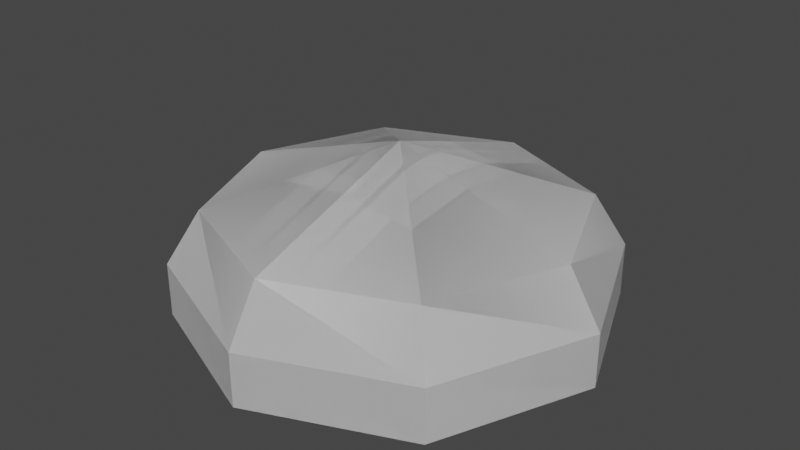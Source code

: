 # Source: Ability_Gem.blend  (saved by Blender 3.5.10; exported with 4.5.12 LTS)
import bpy
from mathutils import Matrix  # noqa: F401  (used for matrix-valued properties, if any)

bpy.ops.wm.read_factory_settings(use_empty=True)
scene = bpy.context.scene
scene.name = 'Scene'

# ---- collections
col_collection = bpy.data.collections.new('Collection'); scene.collection.children.link(col_collection)

# ---- world
world_world = bpy.data.worlds.new('World'); scene.world = world_world
world_world.use_nodes = True; world_world.node_tree.nodes.clear()
_N = world_world.node_tree.nodes; _L = world_world.node_tree.links
n0 = _N.new('ShaderNodeOutputWorld'); n0.name = 'World Output'; n0.location = (300, 300)
n1 = _N.new('ShaderNodeBackground'); n1.name = 'Background'; n1.location = (10, 300)
n1.inputs[0].default_value = (0.05088, 0.05088, 0.05088, 1.0)
_L.new(n1.outputs[0], n0.inputs[0])
n0.is_active_output = True
world_world.color = (0.05088, 0.05088, 0.05088)
world_world.use_sun_shadow = False
world_world.sun_shadow_jitter_overblur = 0.0

# ---- meshes
me_circle = bpy.data.meshes.new('Circle')
me_circle.from_pydata([(0.0, 1.0, 0.0), (-0.7071, 0.7071, 0.0), (-1.0, 0.0, 0.0), (-0.7071, -0.7071, 0.0), (0.0, -1.0, 0.0), (0.7071, -0.7071, 0.0), (1.0, 0.0, 0.0), (0.7071, 0.7071, 0.0), (-1.149e-09, 0.8458, 0.501), (-0.5981, 0.5981, 0.501), (-0.8458, 0.0, 0.501), (-0.5981, -0.5981, 0.501), (-1.149e-09, -0.8458, 0.501), (0.5981, -0.5981, 0.501), (0.8458, 0.0, 0.501), (0.5981, 0.5981, 0.501), (-7.451e-09, 0.0, 0.7837), (-0.7071, 0.7071, 0.2505), (0.0, -1.0, 0.2505), (-0.7071, -0.7071, 0.2505), (1.0, 0.0, 0.2505), (0.7071, -0.7071, 0.2505), (0.0, 1.0, 0.2505), (0.7071, 0.7071, 0.2505), (-1.0, 0.0, 0.2505)], [], [(22, 8, 15, 23), (20, 14, 13, 21), (18, 12, 11, 19), (24, 10, 9, 17), (23, 15, 14, 20), (21, 13, 12, 18), (19, 11, 10, 24), (17, 9, 8, 22), (10, 16, 9), (15, 16, 14), (13, 16, 12), (11, 16, 10), (9, 16, 8), (8, 16, 15), (14, 16, 13), (12, 16, 11), (1, 17, 22, 0), (3, 19, 24, 2), (5, 21, 18, 4), (7, 23, 20, 6), (2, 24, 17, 1), (4, 18, 19, 3), (6, 20, 21, 5), (0, 22, 23, 7), (1, 0, 7, 6, 5, 4, 3, 2)])
_uv = me_circle.uv_layers.new(name='UVMap')
_uv.uv.foreach_set('vector', [0.0, 0.0, 0.0, 0.0, 0.0, 0.0, 0.0, 0.0, 0.0, 0.0, 0.0, 0.0, 0.0, 0.0, 0.0, 0.0, 0.0, 0.0, 0.0, 0.0, 0.0, 0.0, 0.0, 0.0, 0.0, 0.0, 0.0, 0.0, 0.0, 0.0, 0.0, 0.0, 0.0, 0.0, 0.0, 0.0, 0.0, 0.0, 0.0, 0.0, 0.0, 0.0, 0.0, 0.0, 0.0, 0.0, 0.0, 0.0, 0.0, 0.0, 0.0, 0.0, 0.0, 0.0, 0.0, 0.0, 0.0, 0.0, 0.0, 0.0, 0.0, 0.0, 0.0, 0.0, 0.0, 0.0, 0.0, 0.0, 0.0, 0.0, 0.0, 0.0, 0.0, 0.0, 0.0, 0.0, 0.0, 0.0, 0.0, 0.0, 0.0, 0.0, 0.0, 0.0, 0.0, 0.0, 0.0, 0.0, 0.0, 0.0, 0.0, 0.0, 0.0, 0.0, 0.0, 0.0, 0.0, 0.0, 0.0, 0.0, 0.0, 0.0, 0.0, 0.0, 0.0, 0.0, 0.0, 0.0, 0.0, 0.0, 0.0, 0.0, 0.0, 0.0, 0.0, 0.0, 0.0, 0.0, 0.0, 0.0, 0.0, 0.0, 0.0, 0.0, 0.0, 0.0, 0.0, 0.0, 0.0, 0.0, 0.0, 0.0, 0.0, 0.0, 0.0, 0.0, 0.0, 0.0, 0.0, 0.0, 0.0, 0.0, 0.0, 0.0, 0.0, 0.0, 0.0, 0.0, 0.0, 0.0, 0.0, 0.0, 0.0, 0.0, 0.0, 0.0, 0.0, 0.0, 0.0, 0.0, 0.0, 0.0, 0.0, 0.0, 0.0, 0.0, 0.0, 0.0, 0.0, 0.0, 0.0, 0.0, 0.0, 0.0, 0.0, 0.0, 0.0, 0.0, 0.0, 0.0, 0.0, 0.0, 0.0, 0.0, 0.0, 0.0, 0.0, 0.0, 0.0, 0.0, 0.0, 0.0])
me_circle.update()
me_circle_001 = bpy.data.meshes.new('Circle.001')
me_circle_001.from_pydata([(0.0, 1.0, 0.0), (-0.7071, 0.7071, 0.0), (-1.0, 0.0, 0.0), (-0.7071, -0.7071, 0.0), (0.0, -1.0, 0.0), (0.7071, -0.7071, 0.0), (1.0, 0.0, 0.0), (0.7071, 0.7071, 0.0), (-1.149e-09, 0.8458, 0.501), (-0.5981, 0.5981, 0.501), (-0.8458, 0.0, 0.501), (-0.5981, -0.5981, 0.501), (-1.149e-09, -0.8458, 0.501), (0.5981, -0.5981, 0.501), (0.8458, 0.0, 0.501), (0.5981, 0.5981, 0.501), (-7.451e-09, 0.0, 0.7837), (-0.7071, 0.7071, 0.2505), (0.0, -1.0, 0.2505), (-0.7071, -0.7071, 0.2505), (1.0, 0.0, 0.2505), (0.7071, -0.7071, 0.2505), (0.0, 1.0, 0.2505), (0.7071, 0.7071, 0.2505), (-1.0, 0.0, 0.2505)], [], [(22, 8, 15, 23), (20, 14, 13, 21), (18, 12, 11, 19), (24, 10, 9, 17), (23, 15, 14, 20), (21, 13, 12, 18), (19, 11, 10, 24), (17, 9, 8, 22), (10, 16, 9), (15, 16, 14), (13, 16, 12), (11, 16, 10), (9, 16, 8), (8, 16, 15), (14, 16, 13), (12, 16, 11), (1, 17, 22, 0), (3, 19, 24, 2), (5, 21, 18, 4), (7, 23, 20, 6), (2, 24, 17, 1), (4, 18, 19, 3), (6, 20, 21, 5), (0, 22, 23, 7), (1, 0, 7, 6, 5, 4, 3, 2)])
_uv = me_circle_001.uv_layers.new(name='UVMap')
_uv.uv.foreach_set('vector', [0.0, 0.0, 0.0, 0.0, 0.0, 0.0, 0.0, 0.0, 0.0, 0.0, 0.0, 0.0, 0.0, 0.0, 0.0, 0.0, 0.0, 0.0, 0.0, 0.0, 0.0, 0.0, 0.0, 0.0, 0.0, 0.0, 0.0, 0.0, 0.0, 0.0, 0.0, 0.0, 0.0, 0.0, 0.0, 0.0, 0.0, 0.0, 0.0, 0.0, 0.0, 0.0, 0.0, 0.0, 0.0, 0.0, 0.0, 0.0, 0.0, 0.0, 0.0, 0.0, 0.0, 0.0, 0.0, 0.0, 0.0, 0.0, 0.0, 0.0, 0.0, 0.0, 0.0, 0.0, 0.0, 0.0, 0.0, 0.0, 0.0, 0.0, 0.0, 0.0, 0.0, 0.0, 0.0, 0.0, 0.0, 0.0, 0.0, 0.0, 0.0, 0.0, 0.0, 0.0, 0.0, 0.0, 0.0, 0.0, 0.0, 0.0, 0.0, 0.0, 0.0, 0.0, 0.0, 0.0, 0.0, 0.0, 0.0, 0.0, 0.0, 0.0, 0.0, 0.0, 0.0, 0.0, 0.0, 0.0, 0.0, 0.0, 0.0, 0.0, 0.0, 0.0, 0.0, 0.0, 0.0, 0.0, 0.0, 0.0, 0.0, 0.0, 0.0, 0.0, 0.0, 0.0, 0.0, 0.0, 0.0, 0.0, 0.0, 0.0, 0.0, 0.0, 0.0, 0.0, 0.0, 0.0, 0.0, 0.0, 0.0, 0.0, 0.0, 0.0, 0.0, 0.0, 0.0, 0.0, 0.0, 0.0, 0.0, 0.0, 0.0, 0.0, 0.0, 0.0, 0.0, 0.0, 0.0, 0.0, 0.0, 0.0, 0.0, 0.0, 0.0, 0.0, 0.0, 0.0, 0.0, 0.0, 0.0, 0.0, 0.0, 0.0, 0.0, 0.0, 0.0, 0.0, 0.0, 0.0, 0.0, 0.0, 0.0, 0.0, 0.0, 0.0, 0.0, 0.0, 0.0, 0.0, 0.0, 0.0])
me_circle_001.update()

# ---- objects
ob_gem = bpy.data.objects.new('Gem', me_circle)
ob_outline = bpy.data.objects.new('Outline', me_circle_001)

# ---- transforms, parenting, visibility, modifiers, constraints
ob_gem.location = (0.0, 0.0, 0.0)
ob_outline.parent = ob_gem
ob_outline.location = (0.0, 0.0, 0.0)

# ---- collection membership
col_collection.objects.link(ob_gem)
col_collection.objects.link(ob_outline)

# ---- scene / render settings (as saved in the file)
scene.frame_start = 1; scene.frame_end = 250; scene.frame_set(1)
scene.render.engine = 'BLENDER_EEVEE_NEXT'
scene.cycles.sampling_pattern = 'TABULATED_SOBOL'
scene.view_settings.view_transform = 'Filmic'
bpy.context.view_layer.update()

# ---- added for rendering (the .blend has no active camera and no usable light): camera, sun
cam_auto = bpy.data.cameras.new('AutoCamera')
cam_auto.lens = 50.0
cam_auto.sensor_width = 36.0
cam_auto.clip_end = 1000.0
ob_auto_camera = bpy.data.objects.new('AutoCamera', cam_auto)
scene.collection.objects.link(ob_auto_camera)
ob_auto_camera.location = (2.71553, -3.25864, 2.56429)
ob_auto_camera.rotation_euler = (1.09748, -7.21219e-08, 0.694738)
scene.camera = ob_auto_camera
light_auto_sun = bpy.data.lights.new('AutoSun', 'SUN')
light_auto_sun.energy = 3.0
light_auto_sun.angle = 0.0523599
ob_auto_sun = bpy.data.objects.new('AutoSun', light_auto_sun)
scene.collection.objects.link(ob_auto_sun)
ob_auto_sun.rotation_euler = (0.872665, 0.174533, 0.523599)
bpy.context.view_layer.update()
